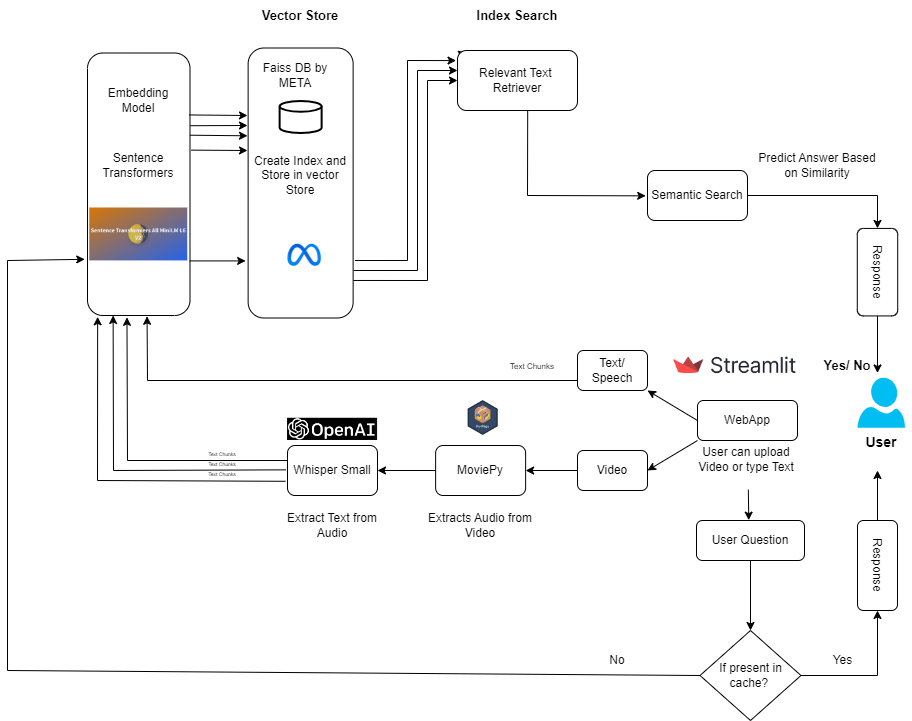

The diagram above was exported from draw.io. Its source (the exported page's mxGraphModel, read from the mxfile embedded in the PNG):
<mxGraphModel dx="1323" dy="820" grid="1" gridSize="10" guides="1" tooltips="1" connect="1" arrows="1" fold="1" page="1" pageScale="1" pageWidth="850" pageHeight="1100" math="0" shadow="0">
  <root>
    <mxCell id="0" />
    <mxCell id="1" parent="0" />
    <mxCell id="3JzE2oFbGj3Zmj7JBRzK-2" value="" style="rounded=1;whiteSpace=wrap;html=1;rotation=90;" parent="1" vertex="1">
      <mxGeometry x="80" y="192.5" width="262.5" height="102.5" as="geometry" />
    </mxCell>
    <mxCell id="3JzE2oFbGj3Zmj7JBRzK-3" value="" style="verticalLabelPosition=bottom;html=1;verticalAlign=top;align=center;strokeColor=none;fillColor=#00BEF2;shape=mxgraph.azure.user;" parent="1" vertex="1">
      <mxGeometry x="930" y="437.23" width="47.5" height="50" as="geometry" />
    </mxCell>
    <mxCell id="3JzE2oFbGj3Zmj7JBRzK-4" value="Text/ Speech" style="rounded=1;whiteSpace=wrap;html=1;" parent="1" vertex="1">
      <mxGeometry x="650" y="410" width="70" height="40" as="geometry" />
    </mxCell>
    <mxCell id="3JzE2oFbGj3Zmj7JBRzK-5" value="Video" style="rounded=1;whiteSpace=wrap;html=1;" parent="1" vertex="1">
      <mxGeometry x="650" y="510" width="70" height="40" as="geometry" />
    </mxCell>
    <mxCell id="2BL9r6fjdopIEkPmgc5Q-5" value="Whisper Small" style="rounded=1;whiteSpace=wrap;html=1;" parent="1" vertex="1">
      <mxGeometry x="360" y="505" width="90" height="50" as="geometry" />
    </mxCell>
    <mxCell id="2BL9r6fjdopIEkPmgc5Q-12" value="" style="shape=image;verticalLabelPosition=bottom;labelBackgroundColor=default;verticalAlign=top;aspect=fixed;imageAspect=0;image=data:image/png,(base64 omitted: 42476 chars);" parent="1" vertex="1">
      <mxGeometry x="360" y="477.77" width="90.09" height="22.23" as="geometry" />
    </mxCell>
    <mxCell id="2BL9r6fjdopIEkPmgc5Q-15" value="MoviePy" style="rounded=1;whiteSpace=wrap;html=1;" parent="1" vertex="1">
      <mxGeometry x="508.13" y="505" width="90" height="50" as="geometry" />
    </mxCell>
    <mxCell id="2BL9r6fjdopIEkPmgc5Q-17" value="" style="shape=image;verticalLabelPosition=bottom;labelBackgroundColor=default;verticalAlign=top;aspect=fixed;imageAspect=0;image=data:image/png,(base64 omitted: 7052 chars);" parent="1" vertex="1">
      <mxGeometry x="538.13" y="460" width="35" height="35" as="geometry" />
    </mxCell>
    <mxCell id="2BL9r6fjdopIEkPmgc5Q-25" value="" style="rounded=1;whiteSpace=wrap;html=1;rotation=90;" parent="1" vertex="1">
      <mxGeometry x="238.13" y="190" width="270" height="105" as="geometry" />
    </mxCell>
    <mxCell id="2BL9r6fjdopIEkPmgc5Q-33" value="WebApp" style="rounded=1;whiteSpace=wrap;html=1;" parent="1" vertex="1">
      <mxGeometry x="770" y="459.99999999999994" width="100" height="40" as="geometry" />
    </mxCell>
    <mxCell id="2BL9r6fjdopIEkPmgc5Q-34" value="" style="shape=image;verticalLabelPosition=bottom;labelBackgroundColor=default;verticalAlign=top;aspect=fixed;imageAspect=0;image=data:image/png,(base64 omitted: 4616 chars);" parent="1" vertex="1">
      <mxGeometry x="735.59" y="405" width="144.41" height="40" as="geometry" />
    </mxCell>
    <mxCell id="2BL9r6fjdopIEkPmgc5Q-37" value="" style="endArrow=classic;html=1;rounded=0;exitX=0;exitY=0.5;exitDx=0;exitDy=0;" parent="1" source="2BL9r6fjdopIEkPmgc5Q-33" edge="1">
      <mxGeometry width="50" height="50" relative="1" as="geometry">
        <mxPoint x="520" y="390" as="sourcePoint" />
        <mxPoint x="720" y="450" as="targetPoint" />
      </mxGeometry>
    </mxCell>
    <mxCell id="2BL9r6fjdopIEkPmgc5Q-38" value="" style="endArrow=classic;html=1;rounded=0;entryX=1;entryY=0.5;entryDx=0;entryDy=0;" parent="1" target="3JzE2oFbGj3Zmj7JBRzK-5" edge="1">
      <mxGeometry width="50" height="50" relative="1" as="geometry">
        <mxPoint x="770" y="500" as="sourcePoint" />
        <mxPoint x="730" y="460" as="targetPoint" />
      </mxGeometry>
    </mxCell>
    <mxCell id="2BL9r6fjdopIEkPmgc5Q-39" value="" style="endArrow=classic;html=1;rounded=0;" parent="1" edge="1">
      <mxGeometry width="50" height="50" relative="1" as="geometry">
        <mxPoint x="508.13" y="530" as="sourcePoint" />
        <mxPoint x="450" y="530" as="targetPoint" />
      </mxGeometry>
    </mxCell>
    <mxCell id="2BL9r6fjdopIEkPmgc5Q-40" value="" style="endArrow=classic;html=1;rounded=0;entryX=1;entryY=0.5;entryDx=0;entryDy=0;exitX=0;exitY=0.5;exitDx=0;exitDy=0;" parent="1" source="3JzE2oFbGj3Zmj7JBRzK-5" target="2BL9r6fjdopIEkPmgc5Q-15" edge="1">
      <mxGeometry width="50" height="50" relative="1" as="geometry">
        <mxPoint x="790" y="520" as="sourcePoint" />
        <mxPoint x="740" y="550" as="targetPoint" />
      </mxGeometry>
    </mxCell>
    <mxCell id="2BL9r6fjdopIEkPmgc5Q-41" value="" style="endArrow=classic;html=1;rounded=0;entryX=1.007;entryY=0.615;entryDx=0;entryDy=0;entryPerimeter=0;" parent="1" target="3JzE2oFbGj3Zmj7JBRzK-2" edge="1">
      <mxGeometry width="50" height="50" relative="1" as="geometry">
        <mxPoint x="360" y="520" as="sourcePoint" />
        <mxPoint x="210" y="380" as="targetPoint" />
        <Array as="points">
          <mxPoint x="200" y="520" />
        </Array>
      </mxGeometry>
    </mxCell>
    <mxCell id="2BL9r6fjdopIEkPmgc5Q-42" value="" style="endArrow=classic;html=1;rounded=0;exitX=0.236;exitY=0.01;exitDx=0;exitDy=0;exitPerimeter=0;" parent="1" source="3JzE2oFbGj3Zmj7JBRzK-2" edge="1">
      <mxGeometry width="50" height="50" relative="1" as="geometry">
        <mxPoint x="260" y="175" as="sourcePoint" />
        <mxPoint x="320" y="175" as="targetPoint" />
      </mxGeometry>
    </mxCell>
    <mxCell id="2BL9r6fjdopIEkPmgc5Q-43" value="" style="endArrow=classic;html=1;rounded=0;exitX=0.277;exitY=-0.003;exitDx=0;exitDy=0;exitPerimeter=0;" parent="1" source="3JzE2oFbGj3Zmj7JBRzK-2" edge="1">
      <mxGeometry width="50" height="50" relative="1" as="geometry">
        <mxPoint x="270" y="185" as="sourcePoint" />
        <mxPoint x="320" y="185" as="targetPoint" />
      </mxGeometry>
    </mxCell>
    <mxCell id="2BL9r6fjdopIEkPmgc5Q-44" value="" style="endArrow=classic;html=1;rounded=0;exitX=0.37;exitY=-0.012;exitDx=0;exitDy=0;exitPerimeter=0;" parent="1" source="3JzE2oFbGj3Zmj7JBRzK-2" edge="1">
      <mxGeometry width="50" height="50" relative="1" as="geometry">
        <mxPoint x="270" y="210" as="sourcePoint" />
        <mxPoint x="320" y="210" as="targetPoint" />
      </mxGeometry>
    </mxCell>
    <mxCell id="2BL9r6fjdopIEkPmgc5Q-45" value="" style="endArrow=classic;html=1;rounded=0;exitX=0.331;exitY=0.002;exitDx=0;exitDy=0;exitPerimeter=0;" parent="1" edge="1">
      <mxGeometry width="50" height="50" relative="1" as="geometry">
        <mxPoint x="262.29499999999996" y="194.6975" as="sourcePoint" />
        <mxPoint x="320" y="195.31" as="targetPoint" />
      </mxGeometry>
    </mxCell>
    <mxCell id="2BL9r6fjdopIEkPmgc5Q-52" value="" style="endArrow=classic;html=1;rounded=0;exitX=0;exitY=0.75;exitDx=0;exitDy=0;entryX=1.003;entryY=0.419;entryDx=0;entryDy=0;entryPerimeter=0;" parent="1" source="3JzE2oFbGj3Zmj7JBRzK-4" target="3JzE2oFbGj3Zmj7JBRzK-2" edge="1">
      <mxGeometry width="50" height="50" relative="1" as="geometry">
        <mxPoint x="430" y="400" as="sourcePoint" />
        <mxPoint x="480" y="350" as="targetPoint" />
        <Array as="points">
          <mxPoint x="220" y="440" />
        </Array>
      </mxGeometry>
    </mxCell>
    <mxCell id="2BL9r6fjdopIEkPmgc5Q-59" value="" style="endArrow=classic;html=1;rounded=0;entryX=-0.018;entryY=0.507;entryDx=0;entryDy=0;entryPerimeter=0;exitX=0.585;exitY=0.969;exitDx=0;exitDy=0;exitPerimeter=0;" parent="1" target="2BL9r6fjdopIEkPmgc5Q-22" edge="1" source="qzVAbenf3iu7smCdYUxm-33">
      <mxGeometry width="50" height="50" relative="1" as="geometry">
        <mxPoint x="570" y="145" as="sourcePoint" />
        <mxPoint x="620" y="95" as="targetPoint" />
        <Array as="points">
          <mxPoint x="600" y="255" />
        </Array>
      </mxGeometry>
    </mxCell>
    <mxCell id="2BL9r6fjdopIEkPmgc5Q-61" value="" style="endArrow=classic;html=1;rounded=0;entryX=1;entryY=0.75;entryDx=0;entryDy=0;" parent="1" edge="1" target="2BL9r6fjdopIEkPmgc5Q-62" source="qzVAbenf3iu7smCdYUxm-46">
      <mxGeometry width="50" height="50" relative="1" as="geometry">
        <mxPoint x="725" y="190" as="sourcePoint" />
        <mxPoint x="960" y="410" as="targetPoint" />
        <Array as="points" />
      </mxGeometry>
    </mxCell>
    <mxCell id="2BL9r6fjdopIEkPmgc5Q-62" value="&lt;b&gt;&lt;font style=&quot;font-size: 13px;&quot;&gt;Yes/ No&lt;/font&gt;&lt;/b&gt;" style="text;strokeColor=none;align=center;fillColor=none;html=1;verticalAlign=middle;whiteSpace=wrap;rounded=0;" parent="1" vertex="1">
      <mxGeometry x="890" y="410" width="60" height="30" as="geometry" />
    </mxCell>
    <mxCell id="2BL9r6fjdopIEkPmgc5Q-63" value="&lt;font style=&quot;font-size: 14px;&quot;&gt;&lt;b&gt;User&lt;/b&gt;&lt;/font&gt;" style="text;strokeColor=none;align=center;fillColor=none;html=1;verticalAlign=middle;whiteSpace=wrap;rounded=0;" parent="1" vertex="1">
      <mxGeometry x="923.75" y="487.23" width="60" height="30" as="geometry" />
    </mxCell>
    <mxCell id="2BL9r6fjdopIEkPmgc5Q-64" value="Extracts Audio from Video" style="text;strokeColor=none;align=center;fillColor=none;html=1;verticalAlign=middle;whiteSpace=wrap;rounded=0;" parent="1" vertex="1">
      <mxGeometry x="495.94" y="570" width="114.37" height="30" as="geometry" />
    </mxCell>
    <mxCell id="2BL9r6fjdopIEkPmgc5Q-65" value="Extract Text from Audio" style="text;strokeColor=none;align=center;fillColor=none;html=1;verticalAlign=middle;whiteSpace=wrap;rounded=0;" parent="1" vertex="1">
      <mxGeometry x="347.81" y="570" width="114.37" height="30" as="geometry" />
    </mxCell>
    <mxCell id="2BL9r6fjdopIEkPmgc5Q-66" value="Predict Answer Based on Similarity" style="text;strokeColor=none;align=center;fillColor=none;html=1;verticalAlign=middle;whiteSpace=wrap;rounded=0;" parent="1" vertex="1">
      <mxGeometry x="830" y="210" width="120" height="30" as="geometry" />
    </mxCell>
    <mxCell id="2BL9r6fjdopIEkPmgc5Q-67" value="User can upload Video or type Text" style="text;strokeColor=none;align=center;fillColor=none;html=1;verticalAlign=middle;whiteSpace=wrap;rounded=0;" parent="1" vertex="1">
      <mxGeometry x="758" y="487.23" width="122" height="62.77" as="geometry" />
    </mxCell>
    <mxCell id="qzVAbenf3iu7smCdYUxm-3" value="Embedding Model" style="text;strokeColor=none;align=center;fillColor=none;html=1;verticalAlign=middle;whiteSpace=wrap;rounded=0;" vertex="1" parent="1">
      <mxGeometry x="181.25" y="145" width="60" height="30" as="geometry" />
    </mxCell>
    <mxCell id="qzVAbenf3iu7smCdYUxm-5" value="" style="shape=image;verticalLabelPosition=bottom;labelBackgroundColor=default;verticalAlign=top;aspect=fixed;imageAspect=0;image=https://cdn-thumbnails.huggingface.co/social-thumbnails/spaces/saqib7/sentence-transformers-all-MiniLM-L6-v2.png;" vertex="1" parent="1">
      <mxGeometry x="162.25" y="267.50000000000006" width="98" height="52.92" as="geometry" />
    </mxCell>
    <mxCell id="qzVAbenf3iu7smCdYUxm-7" value="&lt;b&gt;&lt;font style=&quot;font-size: 13px;&quot;&gt;Vector Store&lt;/font&gt;&lt;/b&gt;" style="text;strokeColor=none;align=center;fillColor=none;html=1;verticalAlign=middle;whiteSpace=wrap;rounded=0;" vertex="1" parent="1">
      <mxGeometry x="318.13" y="60" width="110" height="30" as="geometry" />
    </mxCell>
    <mxCell id="qzVAbenf3iu7smCdYUxm-8" value="Faiss DB by META" style="text;strokeColor=none;align=center;fillColor=none;html=1;verticalAlign=middle;whiteSpace=wrap;rounded=0;" vertex="1" parent="1">
      <mxGeometry x="318.13" y="110" width="100" height="50" as="geometry" />
    </mxCell>
    <mxCell id="qzVAbenf3iu7smCdYUxm-9" value="" style="strokeWidth=2;html=1;shape=mxgraph.flowchart.database;whiteSpace=wrap;" vertex="1" parent="1">
      <mxGeometry x="352.13" y="160.5" width="42" height="32" as="geometry" />
    </mxCell>
    <mxCell id="qzVAbenf3iu7smCdYUxm-10" value="Create Index and Store in vector Store" style="text;strokeColor=none;align=center;fillColor=none;html=1;verticalAlign=middle;whiteSpace=wrap;rounded=0;" vertex="1" parent="1">
      <mxGeometry x="323.13" y="220" width="100" height="30" as="geometry" />
    </mxCell>
    <mxCell id="qzVAbenf3iu7smCdYUxm-11" value="" style="shape=image;verticalLabelPosition=bottom;labelBackgroundColor=default;verticalAlign=top;aspect=fixed;imageAspect=0;image=data:image/png,(base64 omitted: 3244 chars);" vertex="1" parent="1">
      <mxGeometry x="352.13" y="290" width="50" height="50" as="geometry" />
    </mxCell>
    <mxCell id="qzVAbenf3iu7smCdYUxm-12" value="" style="endArrow=classic;html=1;rounded=0;entryX=1;entryY=0.75;entryDx=0;entryDy=0;exitX=-0.02;exitY=0.487;exitDx=0;exitDy=0;exitPerimeter=0;" edge="1" parent="1" source="2BL9r6fjdopIEkPmgc5Q-5" target="3JzE2oFbGj3Zmj7JBRzK-2">
      <mxGeometry width="50" height="50" relative="1" as="geometry">
        <mxPoint x="342.25" y="517.23" as="sourcePoint" />
        <mxPoint x="181.25" y="374.23" as="targetPoint" />
        <Array as="points">
          <mxPoint x="186" y="530" />
        </Array>
      </mxGeometry>
    </mxCell>
    <mxCell id="qzVAbenf3iu7smCdYUxm-13" value="" style="endArrow=classic;html=1;rounded=0;entryX=1.005;entryY=0.901;entryDx=0;entryDy=0;entryPerimeter=0;exitX=-0.023;exitY=0.716;exitDx=0;exitDy=0;exitPerimeter=0;" edge="1" parent="1" source="2BL9r6fjdopIEkPmgc5Q-5" target="3JzE2oFbGj3Zmj7JBRzK-2">
      <mxGeometry width="50" height="50" relative="1" as="geometry">
        <mxPoint x="342.5" y="543.12" as="sourcePoint" />
        <mxPoint x="166.75" y="381.35" as="targetPoint" />
        <Array as="points">
          <mxPoint x="170" y="540" />
        </Array>
      </mxGeometry>
    </mxCell>
    <mxCell id="qzVAbenf3iu7smCdYUxm-14" value="&lt;font style=&quot;font-size: 5px;&quot;&gt;Text Chunks&lt;/font&gt;" style="text;strokeColor=none;align=center;fillColor=none;html=1;verticalAlign=middle;whiteSpace=wrap;rounded=0;" vertex="1" parent="1">
      <mxGeometry x="280" y="507.23" width="30" height="10" as="geometry" />
    </mxCell>
    <mxCell id="qzVAbenf3iu7smCdYUxm-15" value="&lt;font style=&quot;font-size: 5px;&quot;&gt;Text Chunks&lt;/font&gt;" style="text;strokeColor=none;align=center;fillColor=none;html=1;verticalAlign=middle;whiteSpace=wrap;rounded=0;" vertex="1" parent="1">
      <mxGeometry x="280" y="517.23" width="30" height="10" as="geometry" />
    </mxCell>
    <mxCell id="qzVAbenf3iu7smCdYUxm-17" value="&lt;font style=&quot;font-size: 5px;&quot;&gt;Text Chunks&lt;/font&gt;" style="text;strokeColor=none;align=center;fillColor=none;html=1;verticalAlign=middle;whiteSpace=wrap;rounded=0;" vertex="1" parent="1">
      <mxGeometry x="280" y="527.23" width="30" height="10" as="geometry" />
    </mxCell>
    <mxCell id="qzVAbenf3iu7smCdYUxm-19" value="Sentence Transformers" style="text;strokeColor=none;align=center;fillColor=none;html=1;verticalAlign=middle;whiteSpace=wrap;rounded=0;" vertex="1" parent="1">
      <mxGeometry x="181.25" y="210" width="60" height="30" as="geometry" />
    </mxCell>
    <mxCell id="qzVAbenf3iu7smCdYUxm-20" value="&lt;font style=&quot;font-size: 8px;&quot;&gt;Text Chunks&lt;/font&gt;" style="text;strokeColor=none;align=center;fillColor=none;html=1;verticalAlign=middle;whiteSpace=wrap;rounded=0;" vertex="1" parent="1">
      <mxGeometry x="580.31" y="420" width="49.69" height="10" as="geometry" />
    </mxCell>
    <mxCell id="qzVAbenf3iu7smCdYUxm-21" value="User Question" style="rounded=1;whiteSpace=wrap;html=1;" vertex="1" parent="1">
      <mxGeometry x="769" y="580" width="108" height="40" as="geometry" />
    </mxCell>
    <mxCell id="qzVAbenf3iu7smCdYUxm-22" value="" style="endArrow=classic;html=1;rounded=0;entryX=0.484;entryY=-0.009;entryDx=0;entryDy=0;exitX=0.515;exitY=0.986;exitDx=0;exitDy=0;exitPerimeter=0;entryPerimeter=0;" edge="1" parent="1" source="2BL9r6fjdopIEkPmgc5Q-67" target="qzVAbenf3iu7smCdYUxm-21">
      <mxGeometry width="50" height="50" relative="1" as="geometry">
        <mxPoint x="903.75" y="587.23" as="sourcePoint" />
        <mxPoint x="953.75" y="537.23" as="targetPoint" />
      </mxGeometry>
    </mxCell>
    <mxCell id="qzVAbenf3iu7smCdYUxm-23" value="If present in cache?&amp;nbsp;" style="rhombus;whiteSpace=wrap;html=1;" vertex="1" parent="1">
      <mxGeometry x="772.52" y="690" width="100.95" height="90" as="geometry" />
    </mxCell>
    <mxCell id="qzVAbenf3iu7smCdYUxm-24" value="" style="endArrow=classic;html=1;rounded=0;entryX=0.5;entryY=0;entryDx=0;entryDy=0;exitX=0.5;exitY=1;exitDx=0;exitDy=0;" edge="1" parent="1" source="qzVAbenf3iu7smCdYUxm-21" target="qzVAbenf3iu7smCdYUxm-23">
      <mxGeometry width="50" height="50" relative="1" as="geometry">
        <mxPoint x="560" y="650" as="sourcePoint" />
        <mxPoint x="610" y="600" as="targetPoint" />
      </mxGeometry>
    </mxCell>
    <mxCell id="qzVAbenf3iu7smCdYUxm-25" value="" style="rounded=1;whiteSpace=wrap;html=1;" vertex="1" parent="1">
      <mxGeometry x="930" y="580" width="40" height="90" as="geometry" />
    </mxCell>
    <mxCell id="qzVAbenf3iu7smCdYUxm-26" value="" style="endArrow=classic;html=1;rounded=0;exitX=1;exitY=0.5;exitDx=0;exitDy=0;entryX=0.5;entryY=1;entryDx=0;entryDy=0;" edge="1" parent="1" source="qzVAbenf3iu7smCdYUxm-23" target="qzVAbenf3iu7smCdYUxm-25">
      <mxGeometry width="50" height="50" relative="1" as="geometry">
        <mxPoint x="877" y="730" as="sourcePoint" />
        <mxPoint x="927" y="680" as="targetPoint" />
        <Array as="points">
          <mxPoint x="950" y="735" />
        </Array>
      </mxGeometry>
    </mxCell>
    <mxCell id="qzVAbenf3iu7smCdYUxm-27" value="Yes" style="text;strokeColor=none;align=center;fillColor=none;html=1;verticalAlign=middle;whiteSpace=wrap;rounded=0;" vertex="1" parent="1">
      <mxGeometry x="890" y="710" width="50.95" height="20" as="geometry" />
    </mxCell>
    <mxCell id="qzVAbenf3iu7smCdYUxm-28" value="Response" style="text;strokeColor=none;align=center;fillColor=none;html=1;verticalAlign=middle;whiteSpace=wrap;rounded=0;rotation=90;" vertex="1" parent="1">
      <mxGeometry x="916.88" y="610" width="66.25" height="30" as="geometry" />
    </mxCell>
    <mxCell id="qzVAbenf3iu7smCdYUxm-29" value="" style="endArrow=classic;html=1;rounded=0;" edge="1" parent="1">
      <mxGeometry width="50" height="50" relative="1" as="geometry">
        <mxPoint x="950" y="580" as="sourcePoint" />
        <mxPoint x="950" y="530" as="targetPoint" />
      </mxGeometry>
    </mxCell>
    <mxCell id="qzVAbenf3iu7smCdYUxm-30" value="" style="endArrow=classic;html=1;rounded=0;exitX=0;exitY=0.5;exitDx=0;exitDy=0;entryX=0.786;entryY=1.027;entryDx=0;entryDy=0;entryPerimeter=0;" edge="1" parent="1" source="qzVAbenf3iu7smCdYUxm-23" target="3JzE2oFbGj3Zmj7JBRzK-2">
      <mxGeometry width="50" height="50" relative="1" as="geometry">
        <mxPoint x="770" y="730" as="sourcePoint" />
        <mxPoint x="120" y="300" as="targetPoint" />
        <Array as="points">
          <mxPoint x="80" y="730" />
          <mxPoint x="80" y="320" />
        </Array>
      </mxGeometry>
    </mxCell>
    <mxCell id="qzVAbenf3iu7smCdYUxm-31" value="" style="endArrow=classic;html=1;rounded=0;exitX=0.37;exitY=-0.012;exitDx=0;exitDy=0;exitPerimeter=0;" edge="1" parent="1">
      <mxGeometry width="50" height="50" relative="1" as="geometry">
        <mxPoint x="262.13" y="320.42" as="sourcePoint" />
        <mxPoint x="318.13" y="320.42" as="targetPoint" />
      </mxGeometry>
    </mxCell>
    <mxCell id="qzVAbenf3iu7smCdYUxm-34" value="No" style="text;strokeColor=none;align=center;fillColor=none;html=1;verticalAlign=middle;whiteSpace=wrap;rounded=0;" vertex="1" parent="1">
      <mxGeometry x="660" y="705" width="60" height="30" as="geometry" />
    </mxCell>
    <mxCell id="2BL9r6fjdopIEkPmgc5Q-22" value="Semantic Search" style="rounded=1;whiteSpace=wrap;html=1;" parent="1" vertex="1">
      <mxGeometry x="720" y="230" width="100" height="50" as="geometry" />
    </mxCell>
    <mxCell id="qzVAbenf3iu7smCdYUxm-37" value="" style="endArrow=classic;html=1;rounded=0;entryX=0;entryY=0;entryDx=0;entryDy=0;" edge="1" parent="1" target="qzVAbenf3iu7smCdYUxm-33">
      <mxGeometry width="50" height="50" relative="1" as="geometry">
        <mxPoint x="570" y="145" as="sourcePoint" />
        <mxPoint x="669" y="170" as="targetPoint" />
      </mxGeometry>
    </mxCell>
    <mxCell id="qzVAbenf3iu7smCdYUxm-33" value="Relevant Text&amp;nbsp;&lt;div&gt;Retriever&lt;/div&gt;" style="rounded=1;whiteSpace=wrap;html=1;" vertex="1" parent="1">
      <mxGeometry x="530" y="110" width="120" height="60" as="geometry" />
    </mxCell>
    <mxCell id="qzVAbenf3iu7smCdYUxm-38" value="" style="endArrow=classic;html=1;rounded=0;exitX=0.787;exitY=-0.017;exitDx=0;exitDy=0;exitPerimeter=0;entryX=-0.012;entryY=0.168;entryDx=0;entryDy=0;entryPerimeter=0;" edge="1" parent="1" source="2BL9r6fjdopIEkPmgc5Q-25" target="qzVAbenf3iu7smCdYUxm-33">
      <mxGeometry width="50" height="50" relative="1" as="geometry">
        <mxPoint x="520" y="290" as="sourcePoint" />
        <mxPoint x="570" y="240" as="targetPoint" />
        <Array as="points">
          <mxPoint x="480" y="320" />
          <mxPoint x="480" y="120" />
        </Array>
      </mxGeometry>
    </mxCell>
    <mxCell id="qzVAbenf3iu7smCdYUxm-39" value="" style="endArrow=classic;html=1;rounded=0;exitX=0.824;exitY=-0.005;exitDx=0;exitDy=0;exitPerimeter=0;" edge="1" parent="1" source="2BL9r6fjdopIEkPmgc5Q-25">
      <mxGeometry width="50" height="50" relative="1" as="geometry">
        <mxPoint x="437" y="330" as="sourcePoint" />
        <mxPoint x="530" y="130" as="targetPoint" />
        <Array as="points">
          <mxPoint x="490" y="330" />
          <mxPoint x="490" y="130" />
        </Array>
      </mxGeometry>
    </mxCell>
    <mxCell id="qzVAbenf3iu7smCdYUxm-40" value="" style="endArrow=classic;html=1;rounded=0;exitX=0.861;exitY=-0.002;exitDx=0;exitDy=0;exitPerimeter=0;" edge="1" parent="1" source="2BL9r6fjdopIEkPmgc5Q-25">
      <mxGeometry width="50" height="50" relative="1" as="geometry">
        <mxPoint x="447" y="340" as="sourcePoint" />
        <mxPoint x="530" y="140" as="targetPoint" />
        <Array as="points">
          <mxPoint x="500" y="340" />
          <mxPoint x="500" y="140" />
        </Array>
      </mxGeometry>
    </mxCell>
    <mxCell id="qzVAbenf3iu7smCdYUxm-41" value="&lt;b&gt;&lt;font style=&quot;font-size: 13px;&quot;&gt;Index Search&lt;/font&gt;&lt;/b&gt;" style="text;strokeColor=none;align=center;fillColor=none;html=1;verticalAlign=middle;whiteSpace=wrap;rounded=0;" vertex="1" parent="1">
      <mxGeometry x="545" y="60" width="90" height="30" as="geometry" />
    </mxCell>
    <mxCell id="qzVAbenf3iu7smCdYUxm-48" value="" style="endArrow=classic;html=1;rounded=0;exitX=1;exitY=0.5;exitDx=0;exitDy=0;entryX=0;entryY=0.5;entryDx=0;entryDy=0;" edge="1" parent="1" source="2BL9r6fjdopIEkPmgc5Q-22" target="qzVAbenf3iu7smCdYUxm-46">
      <mxGeometry width="50" height="50" relative="1" as="geometry">
        <mxPoint x="820" y="255" as="sourcePoint" />
        <mxPoint x="890" y="360" as="targetPoint" />
        <Array as="points">
          <mxPoint x="950" y="255" />
        </Array>
      </mxGeometry>
    </mxCell>
    <mxCell id="qzVAbenf3iu7smCdYUxm-46" value="Response" style="rounded=1;whiteSpace=wrap;html=1;rotation=90;" vertex="1" parent="1">
      <mxGeometry x="906.25" y="311.46" width="87.5" height="40.42" as="geometry" />
    </mxCell>
  </root>
</mxGraphModel>